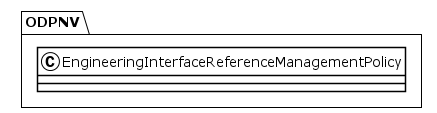

The diagram above was rendered by PlantUML. Its source (embedded in the PNG):
@startuml
!theme plain
package ODPNV {
class EngineeringInterfaceReferenceManagementPolicy {
}
}
@enduml